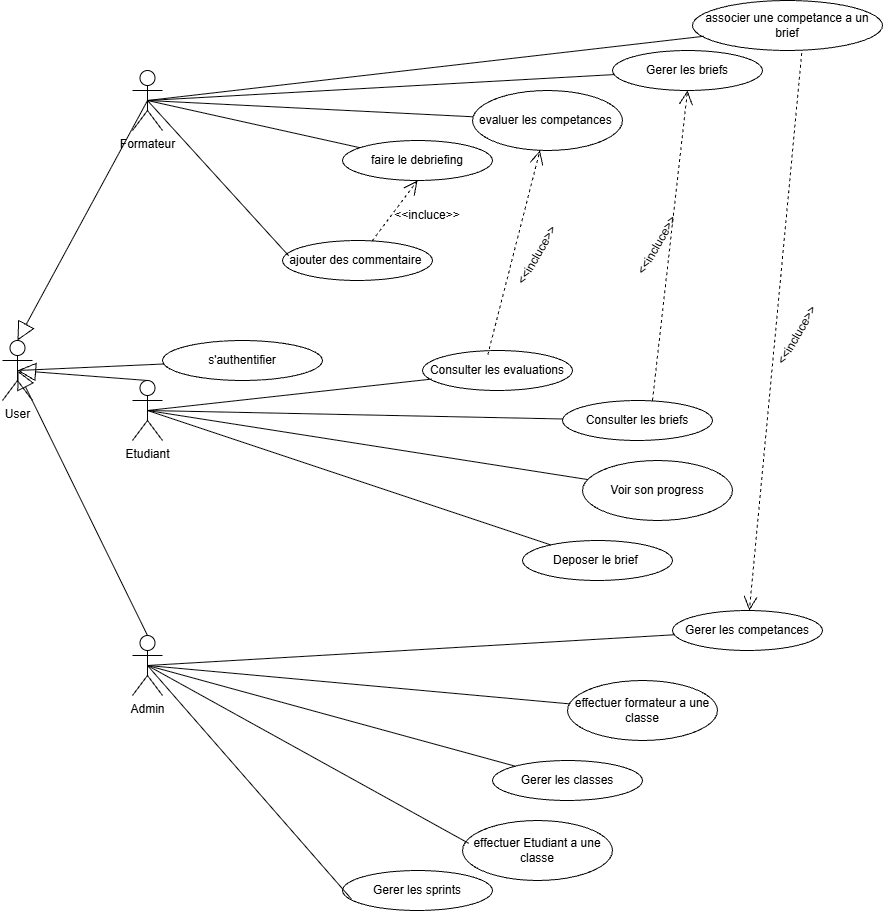

The diagram above was exported from draw.io. Its source (the exported page's mxGraphModel, read from the mxfile embedded in the PNG):
<mxGraphModel dx="2108" dy="1731" grid="1" gridSize="10" guides="1" tooltips="1" connect="1" arrows="1" fold="1" page="1" pageScale="1" pageWidth="827" pageHeight="1169" math="0" shadow="0">
  <root>
    <mxCell id="0" />
    <mxCell id="1" parent="0" />
    <mxCell id="NOZagBQOqWnVAlaVifu8-1" parent="1" style="shape=umlActor;verticalLabelPosition=bottom;verticalAlign=top;html=1;outlineConnect=0;" value="User" vertex="1">
      <mxGeometry height="60" width="30" x="-100" y="230" as="geometry" />
    </mxCell>
    <mxCell id="NOZagBQOqWnVAlaVifu8-2" edge="1" parent="1" source="NOZagBQOqWnVAlaVifu8-1" style="endArrow=none;html=1;rounded=0;exitX=0.5;exitY=0.5;exitDx=0;exitDy=0;exitPerimeter=0;" target="NOZagBQOqWnVAlaVifu8-3" value="">
      <mxGeometry height="50" relative="1" width="50" as="geometry">
        <mxPoint x="390" y="410" as="sourcePoint" />
        <mxPoint x="440" y="360" as="targetPoint" />
      </mxGeometry>
    </mxCell>
    <mxCell id="NOZagBQOqWnVAlaVifu8-3" parent="1" style="ellipse;whiteSpace=wrap;html=1;" value="s'authentifier" vertex="1">
      <mxGeometry height="40" width="160" x="60" y="230" as="geometry" />
    </mxCell>
    <mxCell id="NOZagBQOqWnVAlaVifu8-4" parent="1" style="shape=umlActor;verticalLabelPosition=bottom;verticalAlign=top;html=1;outlineConnect=0;" value="Admin" vertex="1">
      <mxGeometry height="60" width="30" x="30" y="525" as="geometry" />
    </mxCell>
    <mxCell id="NOZagBQOqWnVAlaVifu8-14" parent="1" style="ellipse;whiteSpace=wrap;html=1;" value="Gerer les classes" vertex="1">
      <mxGeometry height="40" width="150" x="390" y="650" as="geometry" />
    </mxCell>
    <mxCell id="NOZagBQOqWnVAlaVifu8-15" parent="1" style="ellipse;whiteSpace=wrap;html=1;" value="Gerer les sprints" vertex="1">
      <mxGeometry height="40" width="150" x="240" y="760" as="geometry" />
    </mxCell>
    <mxCell id="NOZagBQOqWnVAlaVifu8-16" parent="1" style="ellipse;whiteSpace=wrap;html=1;" value="Gerer les competances" vertex="1">
      <mxGeometry height="40" width="150" x="570" y="500" as="geometry" />
    </mxCell>
    <mxCell id="NOZagBQOqWnVAlaVifu8-17" parent="1" style="ellipse;whiteSpace=wrap;html=1;" value="effectuer formateur a une classe" vertex="1">
      <mxGeometry height="60" width="150" x="465" y="570" as="geometry" />
    </mxCell>
    <mxCell id="NOZagBQOqWnVAlaVifu8-19" parent="1" style="ellipse;whiteSpace=wrap;html=1;" value="effectuer Etudiant a une classe" vertex="1">
      <mxGeometry height="60" width="150" x="360" y="710" as="geometry" />
    </mxCell>
    <mxCell id="NOZagBQOqWnVAlaVifu8-20" edge="1" parent="1" source="NOZagBQOqWnVAlaVifu8-4" style="endArrow=none;html=1;rounded=0;exitX=0.5;exitY=0.5;exitDx=0;exitDy=0;exitPerimeter=0;" target="NOZagBQOqWnVAlaVifu8-14" value="">
      <mxGeometry height="50" relative="1" width="50" as="geometry">
        <mxPoint x="310" y="190" as="sourcePoint" />
        <mxPoint x="595" y="198" as="targetPoint" />
      </mxGeometry>
    </mxCell>
    <mxCell id="NOZagBQOqWnVAlaVifu8-21" edge="1" parent="1" source="NOZagBQOqWnVAlaVifu8-4" style="endArrow=none;html=1;rounded=0;exitX=0.5;exitY=0.5;exitDx=0;exitDy=0;exitPerimeter=0;entryX=0.06;entryY=0.715;entryDx=0;entryDy=0;entryPerimeter=0;" target="NOZagBQOqWnVAlaVifu8-15" value="">
      <mxGeometry height="50" relative="1" width="50" as="geometry">
        <mxPoint x="140" y="404" as="sourcePoint" />
        <mxPoint x="418" y="380" as="targetPoint" />
      </mxGeometry>
    </mxCell>
    <mxCell id="NOZagBQOqWnVAlaVifu8-22" edge="1" parent="1" source="NOZagBQOqWnVAlaVifu8-4" style="endArrow=none;html=1;rounded=0;exitX=0.5;exitY=0.5;exitDx=0;exitDy=0;exitPerimeter=0;" target="NOZagBQOqWnVAlaVifu8-16" value="">
      <mxGeometry height="50" relative="1" width="50" as="geometry">
        <mxPoint x="200" y="390" as="sourcePoint" />
        <mxPoint x="485" y="403" as="targetPoint" />
      </mxGeometry>
    </mxCell>
    <mxCell id="NOZagBQOqWnVAlaVifu8-23" edge="1" parent="1" source="NOZagBQOqWnVAlaVifu8-4" style="endArrow=none;html=1;rounded=0;exitX=0.5;exitY=0.5;exitDx=0;exitDy=0;exitPerimeter=0;" target="NOZagBQOqWnVAlaVifu8-17" value="">
      <mxGeometry height="50" relative="1" width="50" as="geometry">
        <mxPoint x="300" y="440" as="sourcePoint" />
        <mxPoint x="631" y="508" as="targetPoint" />
      </mxGeometry>
    </mxCell>
    <mxCell id="NOZagBQOqWnVAlaVifu8-24" edge="1" parent="1" source="NOZagBQOqWnVAlaVifu8-4" style="endArrow=none;html=1;rounded=0;entryX=0.041;entryY=0.38;entryDx=0;entryDy=0;entryPerimeter=0;exitX=0.5;exitY=0.5;exitDx=0;exitDy=0;exitPerimeter=0;" target="NOZagBQOqWnVAlaVifu8-19" value="">
      <mxGeometry height="50" relative="1" width="50" as="geometry">
        <mxPoint x="280" y="430" as="sourcePoint" />
        <mxPoint x="611" y="498" as="targetPoint" />
      </mxGeometry>
    </mxCell>
    <mxCell id="NOZagBQOqWnVAlaVifu8-25" edge="1" parent="1" source="NOZagBQOqWnVAlaVifu8-4" style="endArrow=block;endSize=16;endFill=0;html=1;rounded=0;exitX=0.5;exitY=0;exitDx=0;exitDy=0;exitPerimeter=0;entryX=0.5;entryY=0.5;entryDx=0;entryDy=0;entryPerimeter=0;" target="NOZagBQOqWnVAlaVifu8-1" value="">
      <mxGeometry relative="1" width="160" as="geometry">
        <mxPoint x="330" y="450" as="sourcePoint" />
        <mxPoint x="65" y="240" as="targetPoint" />
      </mxGeometry>
    </mxCell>
    <mxCell id="NOZagBQOqWnVAlaVifu8-26" parent="1" style="shape=umlActor;verticalLabelPosition=bottom;verticalAlign=top;html=1;outlineConnect=0;" value="Etudiant" vertex="1">
      <mxGeometry height="60" width="30" x="30" y="270" as="geometry" />
    </mxCell>
    <mxCell id="NOZagBQOqWnVAlaVifu8-27" parent="1" style="ellipse;whiteSpace=wrap;html=1;" value="Consulter les briefs" vertex="1">
      <mxGeometry height="40" width="150" x="460" y="290" as="geometry" />
    </mxCell>
    <mxCell id="NOZagBQOqWnVAlaVifu8-28" parent="1" style="ellipse;whiteSpace=wrap;html=1;" value="Consulter les evaluations" vertex="1">
      <mxGeometry height="40" width="150" x="320" y="240" as="geometry" />
    </mxCell>
    <mxCell id="NOZagBQOqWnVAlaVifu8-29" parent="1" style="ellipse;whiteSpace=wrap;html=1;" value="Deposer le brief&amp;nbsp;" vertex="1">
      <mxGeometry height="40" width="150" x="420" y="430" as="geometry" />
    </mxCell>
    <mxCell id="NOZagBQOqWnVAlaVifu8-30" parent="1" style="ellipse;whiteSpace=wrap;html=1;" value="Voir son progress" vertex="1">
      <mxGeometry height="60" width="150" x="480" y="350" as="geometry" />
    </mxCell>
    <mxCell id="NOZagBQOqWnVAlaVifu8-32" edge="1" parent="1" source="NOZagBQOqWnVAlaVifu8-26" style="endArrow=none;html=1;rounded=0;exitX=0.5;exitY=0.5;exitDx=0;exitDy=0;exitPerimeter=0;" target="NOZagBQOqWnVAlaVifu8-27" value="">
      <mxGeometry height="50" relative="1" width="50" as="geometry">
        <mxPoint x="240" y="470" as="sourcePoint" />
        <mxPoint x="525" y="478" as="targetPoint" />
      </mxGeometry>
    </mxCell>
    <mxCell id="NOZagBQOqWnVAlaVifu8-33" edge="1" parent="1" source="NOZagBQOqWnVAlaVifu8-26" style="endArrow=none;html=1;rounded=0;exitX=0.5;exitY=0.5;exitDx=0;exitDy=0;exitPerimeter=0;entryX=0.06;entryY=0.715;entryDx=0;entryDy=0;entryPerimeter=0;" target="NOZagBQOqWnVAlaVifu8-28" value="">
      <mxGeometry height="50" relative="1" width="50" as="geometry">
        <mxPoint x="70" y="684" as="sourcePoint" />
        <mxPoint x="348" y="660" as="targetPoint" />
      </mxGeometry>
    </mxCell>
    <mxCell id="NOZagBQOqWnVAlaVifu8-34" edge="1" parent="1" source="NOZagBQOqWnVAlaVifu8-26" style="endArrow=none;html=1;rounded=0;exitX=0.5;exitY=0.5;exitDx=0;exitDy=0;exitPerimeter=0;" target="NOZagBQOqWnVAlaVifu8-29" value="">
      <mxGeometry height="50" relative="1" width="50" as="geometry">
        <mxPoint x="130" y="670" as="sourcePoint" />
        <mxPoint x="415" y="683" as="targetPoint" />
      </mxGeometry>
    </mxCell>
    <mxCell id="NOZagBQOqWnVAlaVifu8-35" edge="1" parent="1" source="NOZagBQOqWnVAlaVifu8-26" style="endArrow=none;html=1;rounded=0;exitX=0.5;exitY=0.5;exitDx=0;exitDy=0;exitPerimeter=0;" target="NOZagBQOqWnVAlaVifu8-30" value="">
      <mxGeometry height="50" relative="1" width="50" as="geometry">
        <mxPoint x="230" y="720" as="sourcePoint" />
        <mxPoint x="561" y="788" as="targetPoint" />
      </mxGeometry>
    </mxCell>
    <mxCell id="NOZagBQOqWnVAlaVifu8-37" edge="1" parent="1" source="NOZagBQOqWnVAlaVifu8-26" style="endArrow=block;endSize=16;endFill=0;html=1;rounded=0;exitX=0.5;exitY=0;exitDx=0;exitDy=0;exitPerimeter=0;entryX=0.5;entryY=0.5;entryDx=0;entryDy=0;entryPerimeter=0;" target="NOZagBQOqWnVAlaVifu8-1" value="">
      <mxGeometry relative="1" width="160" as="geometry">
        <mxPoint x="60" y="440" as="sourcePoint" />
        <mxPoint x="50" y="240" as="targetPoint" />
      </mxGeometry>
    </mxCell>
    <mxCell id="NOZagBQOqWnVAlaVifu8-38" parent="1" style="shape=umlActor;verticalLabelPosition=bottom;verticalAlign=top;html=1;outlineConnect=0;" value="Formateur" vertex="1">
      <mxGeometry height="60" width="30" x="30" y="-40" as="geometry" />
    </mxCell>
    <mxCell id="NOZagBQOqWnVAlaVifu8-39" parent="1" style="ellipse;whiteSpace=wrap;html=1;" value="Gerer les briefs" vertex="1">
      <mxGeometry height="40" width="150" x="510" y="-60" as="geometry" />
    </mxCell>
    <mxCell id="NOZagBQOqWnVAlaVifu8-40" parent="1" style="ellipse;whiteSpace=wrap;html=1;" value="associer une competance a un brief" vertex="1">
      <mxGeometry height="50" width="190" x="590" y="-110" as="geometry" />
    </mxCell>
    <mxCell id="NOZagBQOqWnVAlaVifu8-41" parent="1" style="ellipse;whiteSpace=wrap;html=1;" value="faire le debriefing" vertex="1">
      <mxGeometry height="40" width="150" x="240" y="30" as="geometry" />
    </mxCell>
    <mxCell id="NOZagBQOqWnVAlaVifu8-42" parent="1" style="ellipse;whiteSpace=wrap;html=1;" value="evaluer les competances&amp;nbsp;" vertex="1">
      <mxGeometry height="60" width="150" x="370" y="-20" as="geometry" />
    </mxCell>
    <mxCell id="NOZagBQOqWnVAlaVifu8-43" parent="1" style="ellipse;whiteSpace=wrap;html=1;" value="ajouter des commentaire&amp;nbsp;" vertex="1">
      <mxGeometry height="40" width="150" x="180" y="130" as="geometry" />
    </mxCell>
    <mxCell id="NOZagBQOqWnVAlaVifu8-44" edge="1" parent="1" source="NOZagBQOqWnVAlaVifu8-38" style="endArrow=none;html=1;rounded=0;exitX=0.5;exitY=0.5;exitDx=0;exitDy=0;exitPerimeter=0;" target="NOZagBQOqWnVAlaVifu8-39" value="">
      <mxGeometry height="50" relative="1" width="50" as="geometry">
        <mxPoint x="310" y="-290" as="sourcePoint" />
        <mxPoint x="595" y="-282" as="targetPoint" />
      </mxGeometry>
    </mxCell>
    <mxCell id="NOZagBQOqWnVAlaVifu8-45" edge="1" parent="1" source="NOZagBQOqWnVAlaVifu8-38" style="endArrow=none;html=1;rounded=0;exitX=0.5;exitY=0.5;exitDx=0;exitDy=0;exitPerimeter=0;entryX=0.06;entryY=0.715;entryDx=0;entryDy=0;entryPerimeter=0;" target="NOZagBQOqWnVAlaVifu8-40" value="">
      <mxGeometry height="50" relative="1" width="50" as="geometry">
        <mxPoint x="140" y="-76" as="sourcePoint" />
        <mxPoint x="418" y="-100" as="targetPoint" />
      </mxGeometry>
    </mxCell>
    <mxCell id="NOZagBQOqWnVAlaVifu8-46" edge="1" parent="1" source="NOZagBQOqWnVAlaVifu8-38" style="endArrow=none;html=1;rounded=0;exitX=0.5;exitY=0.5;exitDx=0;exitDy=0;exitPerimeter=0;" target="NOZagBQOqWnVAlaVifu8-41" value="">
      <mxGeometry height="50" relative="1" width="50" as="geometry">
        <mxPoint x="200" y="-90" as="sourcePoint" />
        <mxPoint x="485" y="-77" as="targetPoint" />
      </mxGeometry>
    </mxCell>
    <mxCell id="NOZagBQOqWnVAlaVifu8-47" edge="1" parent="1" source="NOZagBQOqWnVAlaVifu8-38" style="endArrow=none;html=1;rounded=0;exitX=0.5;exitY=0.5;exitDx=0;exitDy=0;exitPerimeter=0;" target="NOZagBQOqWnVAlaVifu8-42" value="">
      <mxGeometry height="50" relative="1" width="50" as="geometry">
        <mxPoint x="300" y="-40" as="sourcePoint" />
        <mxPoint x="631" y="28" as="targetPoint" />
      </mxGeometry>
    </mxCell>
    <mxCell id="NOZagBQOqWnVAlaVifu8-48" edge="1" parent="1" source="NOZagBQOqWnVAlaVifu8-38" style="endArrow=none;html=1;rounded=0;entryX=0.041;entryY=0.38;entryDx=0;entryDy=0;entryPerimeter=0;exitX=0.5;exitY=0.5;exitDx=0;exitDy=0;exitPerimeter=0;" target="NOZagBQOqWnVAlaVifu8-43" value="">
      <mxGeometry height="50" relative="1" width="50" as="geometry">
        <mxPoint x="280" y="-50" as="sourcePoint" />
        <mxPoint x="611" y="18" as="targetPoint" />
      </mxGeometry>
    </mxCell>
    <mxCell id="Jd0f02Qm6gP_5n0h8n0d-1" edge="1" parent="1" source="NOZagBQOqWnVAlaVifu8-38" style="endArrow=block;endSize=16;endFill=0;html=1;rounded=0;entryX=0.5;entryY=0;entryDx=0;entryDy=0;entryPerimeter=0;exitX=0.5;exitY=0.5;exitDx=0;exitDy=0;exitPerimeter=0;" target="NOZagBQOqWnVAlaVifu8-1" value="">
      <mxGeometry relative="1" width="160" as="geometry">
        <mxPoint y="-10" as="sourcePoint" />
        <mxPoint x="-65" y="130" as="targetPoint" />
      </mxGeometry>
    </mxCell>
    <mxCell id="Jd0f02Qm6gP_5n0h8n0d-4" edge="1" parent="1" source="NOZagBQOqWnVAlaVifu8-28" style="endArrow=open;endSize=12;dashed=1;html=1;rounded=0;exitX=0.435;exitY=0.11;exitDx=0;exitDy=0;exitPerimeter=0;" target="NOZagBQOqWnVAlaVifu8-42" value="">
      <mxGeometry relative="1" width="160" as="geometry">
        <mxPoint x="510" y="220" as="sourcePoint" />
        <mxPoint x="540" y="110" as="targetPoint" />
      </mxGeometry>
    </mxCell>
    <mxCell id="Jd0f02Qm6gP_5n0h8n0d-5" parent="1" style="text;html=1;whiteSpace=wrap;strokeColor=none;fillColor=none;align=center;verticalAlign=middle;rounded=0;autosize=1;resizable=0;rotation=-60;" value="&amp;lt;&amp;lt;incluce&amp;gt;&amp;gt;" vertex="1">
      <mxGeometry height="30" width="90" x="390" y="130" as="geometry" />
    </mxCell>
    <mxCell id="Jd0f02Qm6gP_5n0h8n0d-6" edge="1" parent="1" source="NOZagBQOqWnVAlaVifu8-27" style="endArrow=open;endSize=12;dashed=1;html=1;rounded=0;exitX=0.6;exitY=0;exitDx=0;exitDy=0;exitPerimeter=0;entryX=0.5;entryY=1;entryDx=0;entryDy=0;" target="NOZagBQOqWnVAlaVifu8-39" value="">
      <mxGeometry relative="1" width="160" as="geometry">
        <mxPoint x="540" y="304" as="sourcePoint" />
        <mxPoint x="515" y="150" as="targetPoint" />
      </mxGeometry>
    </mxCell>
    <mxCell id="Jd0f02Qm6gP_5n0h8n0d-7" parent="1" style="text;html=1;whiteSpace=wrap;strokeColor=none;fillColor=none;align=center;verticalAlign=middle;rounded=0;autosize=1;resizable=0;rotation=-60;" value="&amp;lt;&amp;lt;incluce&amp;gt;&amp;gt;" vertex="1">
      <mxGeometry height="30" width="90" x="510" y="120" as="geometry" />
    </mxCell>
    <mxCell id="Jd0f02Qm6gP_5n0h8n0d-8" edge="1" parent="1" source="NOZagBQOqWnVAlaVifu8-43" style="endArrow=open;endSize=12;dashed=1;html=1;rounded=0;entryX=0.5;entryY=1;entryDx=0;entryDy=0;" target="NOZagBQOqWnVAlaVifu8-41" value="">
      <mxGeometry relative="1" width="160" as="geometry">
        <mxPoint x="380" y="294" as="sourcePoint" />
        <mxPoint x="419" y="100" as="targetPoint" />
      </mxGeometry>
    </mxCell>
    <mxCell id="Jd0f02Qm6gP_5n0h8n0d-9" parent="1" style="text;html=1;whiteSpace=wrap;strokeColor=none;fillColor=none;align=center;verticalAlign=middle;rounded=0;autosize=1;resizable=0;" value="&amp;lt;&amp;lt;incluce&amp;gt;&amp;gt;" vertex="1">
      <mxGeometry height="30" width="90" x="280" y="90" as="geometry" />
    </mxCell>
    <mxCell id="Jd0f02Qm6gP_5n0h8n0d-10" edge="1" parent="1" source="NOZagBQOqWnVAlaVifu8-40" style="endArrow=open;endSize=12;dashed=1;html=1;rounded=0;exitX=0.575;exitY=1.048;exitDx=0;exitDy=0;exitPerimeter=0;" target="NOZagBQOqWnVAlaVifu8-16" value="">
      <mxGeometry relative="1" width="160" as="geometry">
        <mxPoint x="690" y="30" as="sourcePoint" />
        <mxPoint x="585" y="220" as="targetPoint" />
      </mxGeometry>
    </mxCell>
    <mxCell id="Jd0f02Qm6gP_5n0h8n0d-11" parent="1" style="text;html=1;whiteSpace=wrap;strokeColor=none;fillColor=none;align=center;verticalAlign=middle;rounded=0;autosize=1;resizable=0;rotation=-60;" value="&amp;lt;&amp;lt;incluce&amp;gt;&amp;gt;" vertex="1">
      <mxGeometry height="30" width="90" x="650.0003810567666" y="210.00114317029974" as="geometry" />
    </mxCell>
  </root>
</mxGraphModel>